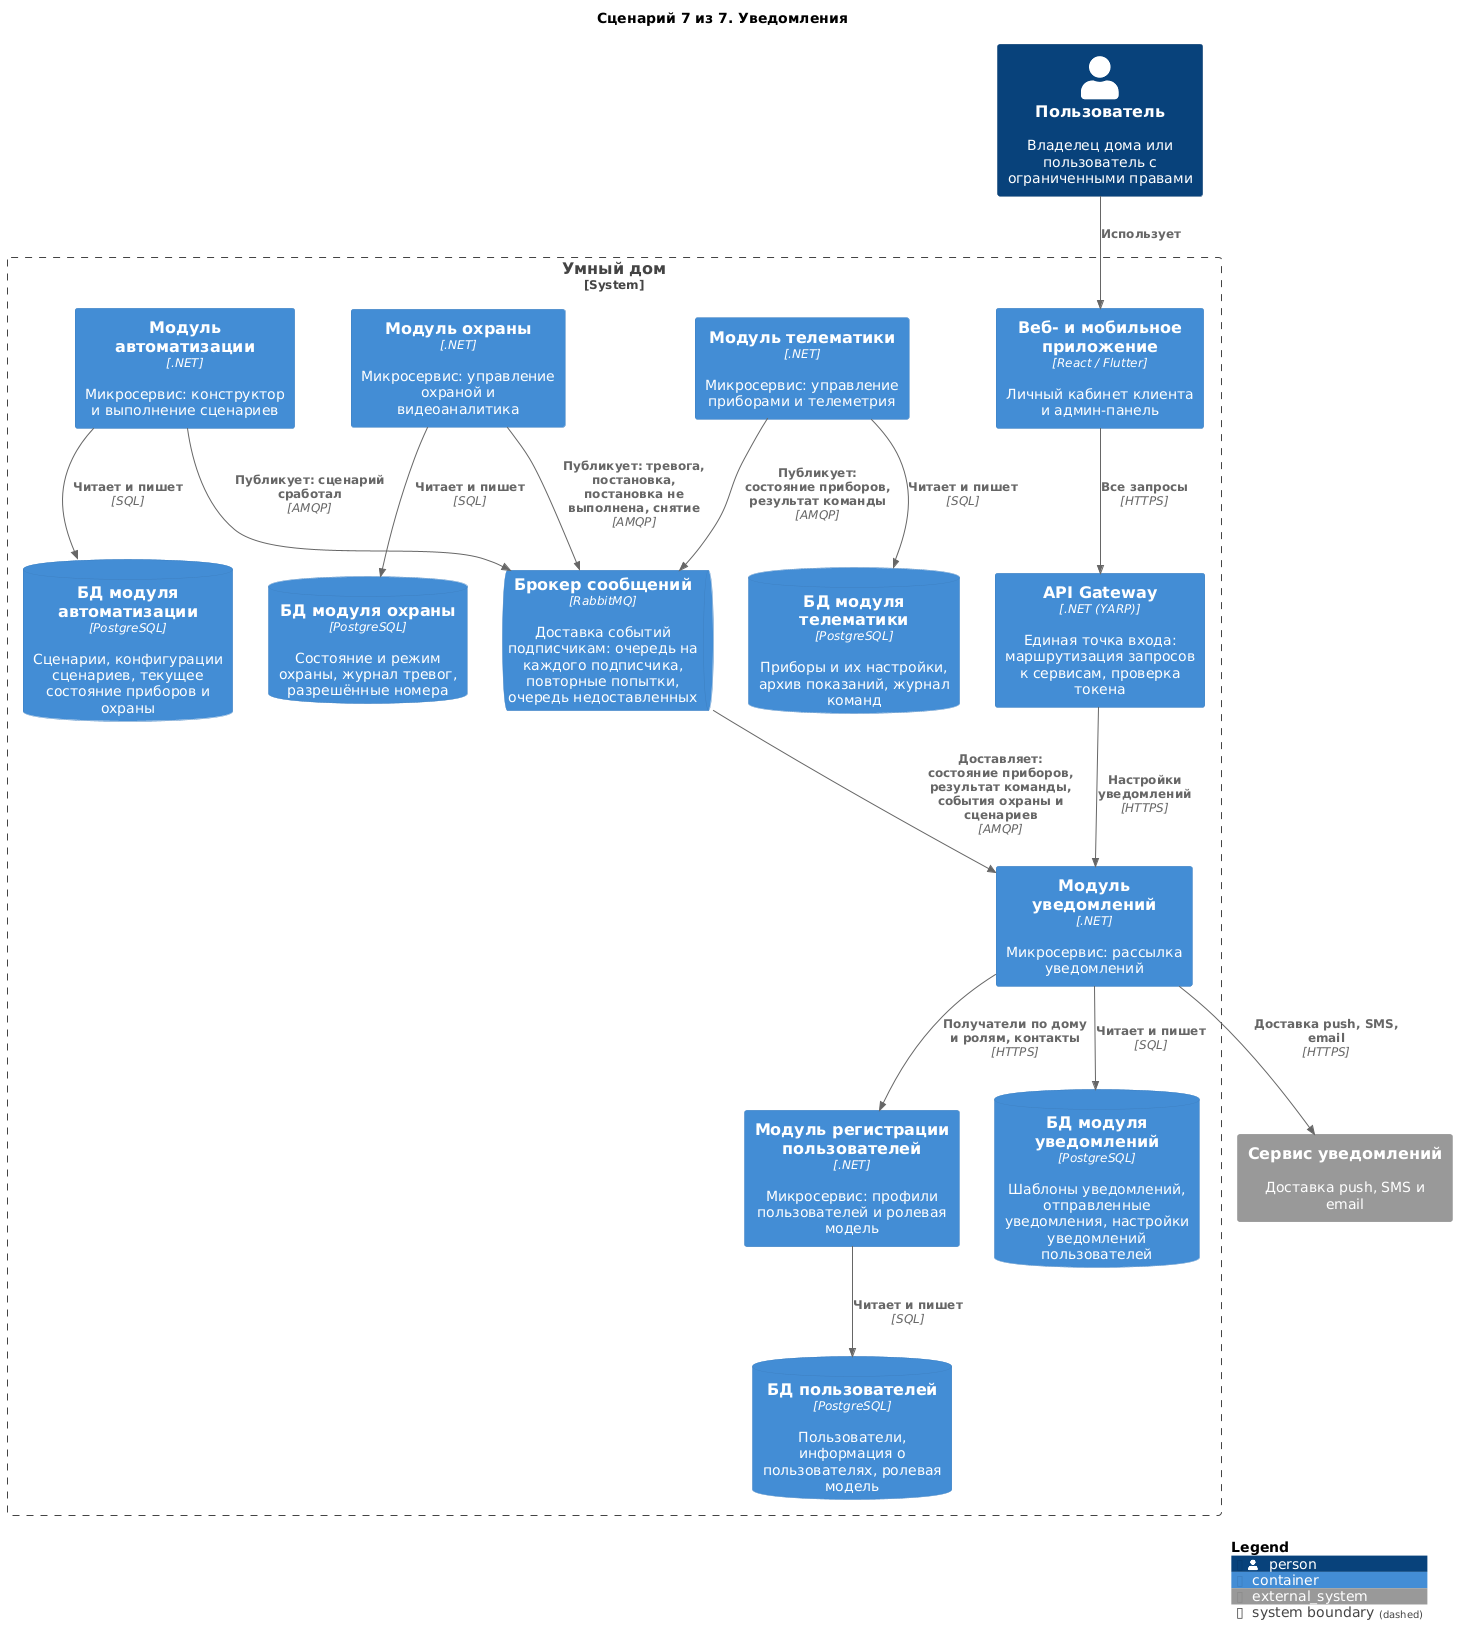

The diagram above was rendered by PlantUML. Its source (embedded in the PNG):
@startuml 07-notifications
!include <C4/C4_Container>

title Сценарий 7 из 7. Уведомления

Person(user, "Пользователь", "Владелец дома или пользователь с ограниченными правами")

System_Boundary(Warmhouse, "Умный дом") {
    Container(apps, "Веб- и мобильное приложение", "React / Flutter", "Личный кабинет клиента и админ-панель")
    Container(Gateway, "API Gateway", ".NET (YARP)", "Единая точка входа: маршрутизация запросов к сервисам, проверка токена")
    Container(Notification, "Модуль уведомлений", ".NET", "Микросервис: рассылка уведомлений")
    Container(Users, "Модуль регистрации пользователей", ".NET", "Микросервис: профили пользователей и ролевая модель")
    ContainerQueue(Broker, "Брокер сообщений", "RabbitMQ", "Доставка событий подписчикам: очередь на каждого подписчика, повторные попытки, очередь недоставленных")
    Container(Telematics, "Модуль телематики", ".NET", "Микросервис: управление приборами и телеметрия")
    Container(Security, "Модуль охраны", ".NET", "Микросервис: управление охраной и видеоаналитика")
    Container(Automation, "Модуль автоматизации", ".NET", "Микросервис: конструктор и выполнение сценариев")
    ContainerDb(dbSecurity, "БД модуля охраны", "PostgreSQL", "Состояние и режим охраны, журнал тревог, разрешённые номера")
    ContainerDb(dbTelematics, "БД модуля телематики", "PostgreSQL", "Приборы и их настройки, архив показаний, журнал команд")
    ContainerDb(dbAuto, "БД модуля автоматизации", "PostgreSQL", "Сценарии, конфигурации сценариев, текущее состояние приборов и охраны")
    ContainerDb(dbNot, "БД модуля уведомлений", "PostgreSQL", "Шаблоны уведомлений, отправленные уведомления, настройки уведомлений пользователей")
    ContainerDb(dbUsers, "БД пользователей", "PostgreSQL", "Пользователи, информация о пользователях, ролевая модель")
}

System_Ext(notify, "Сервис уведомлений", "Доставка push, SMS и email")

Rel(user, apps, "Использует")
Rel(apps, Gateway, "Все запросы", "HTTPS")
Rel(Gateway, Notification, "Настройки уведомлений", "HTTPS")
Rel(Telematics, Broker, "Публикует: состояние приборов, результат команды", "AMQP")
Rel(Security, Broker, "Публикует: тревога, постановка, постановка не выполнена, снятие", "AMQP")
Rel(Automation, Broker, "Публикует: сценарий сработал", "AMQP")
Rel(Broker, Notification, "Доставляет: состояние приборов, результат команды, события охраны и сценариев", "AMQP")
Rel(Notification, Users, "Получатели по дому и ролям, контакты", "HTTPS")
Rel(Notification, notify, "Доставка push, SMS, email", "HTTPS")

Rel(Security, dbSecurity, "Читает и пишет", "SQL")
Rel(Telematics, dbTelematics, "Читает и пишет", "SQL")
Rel(Automation, dbAuto, "Читает и пишет", "SQL")
Rel(Notification, dbNot, "Читает и пишет", "SQL")
Rel(Users, dbUsers, "Читает и пишет", "SQL")

SHOW_LEGEND()
@enduml